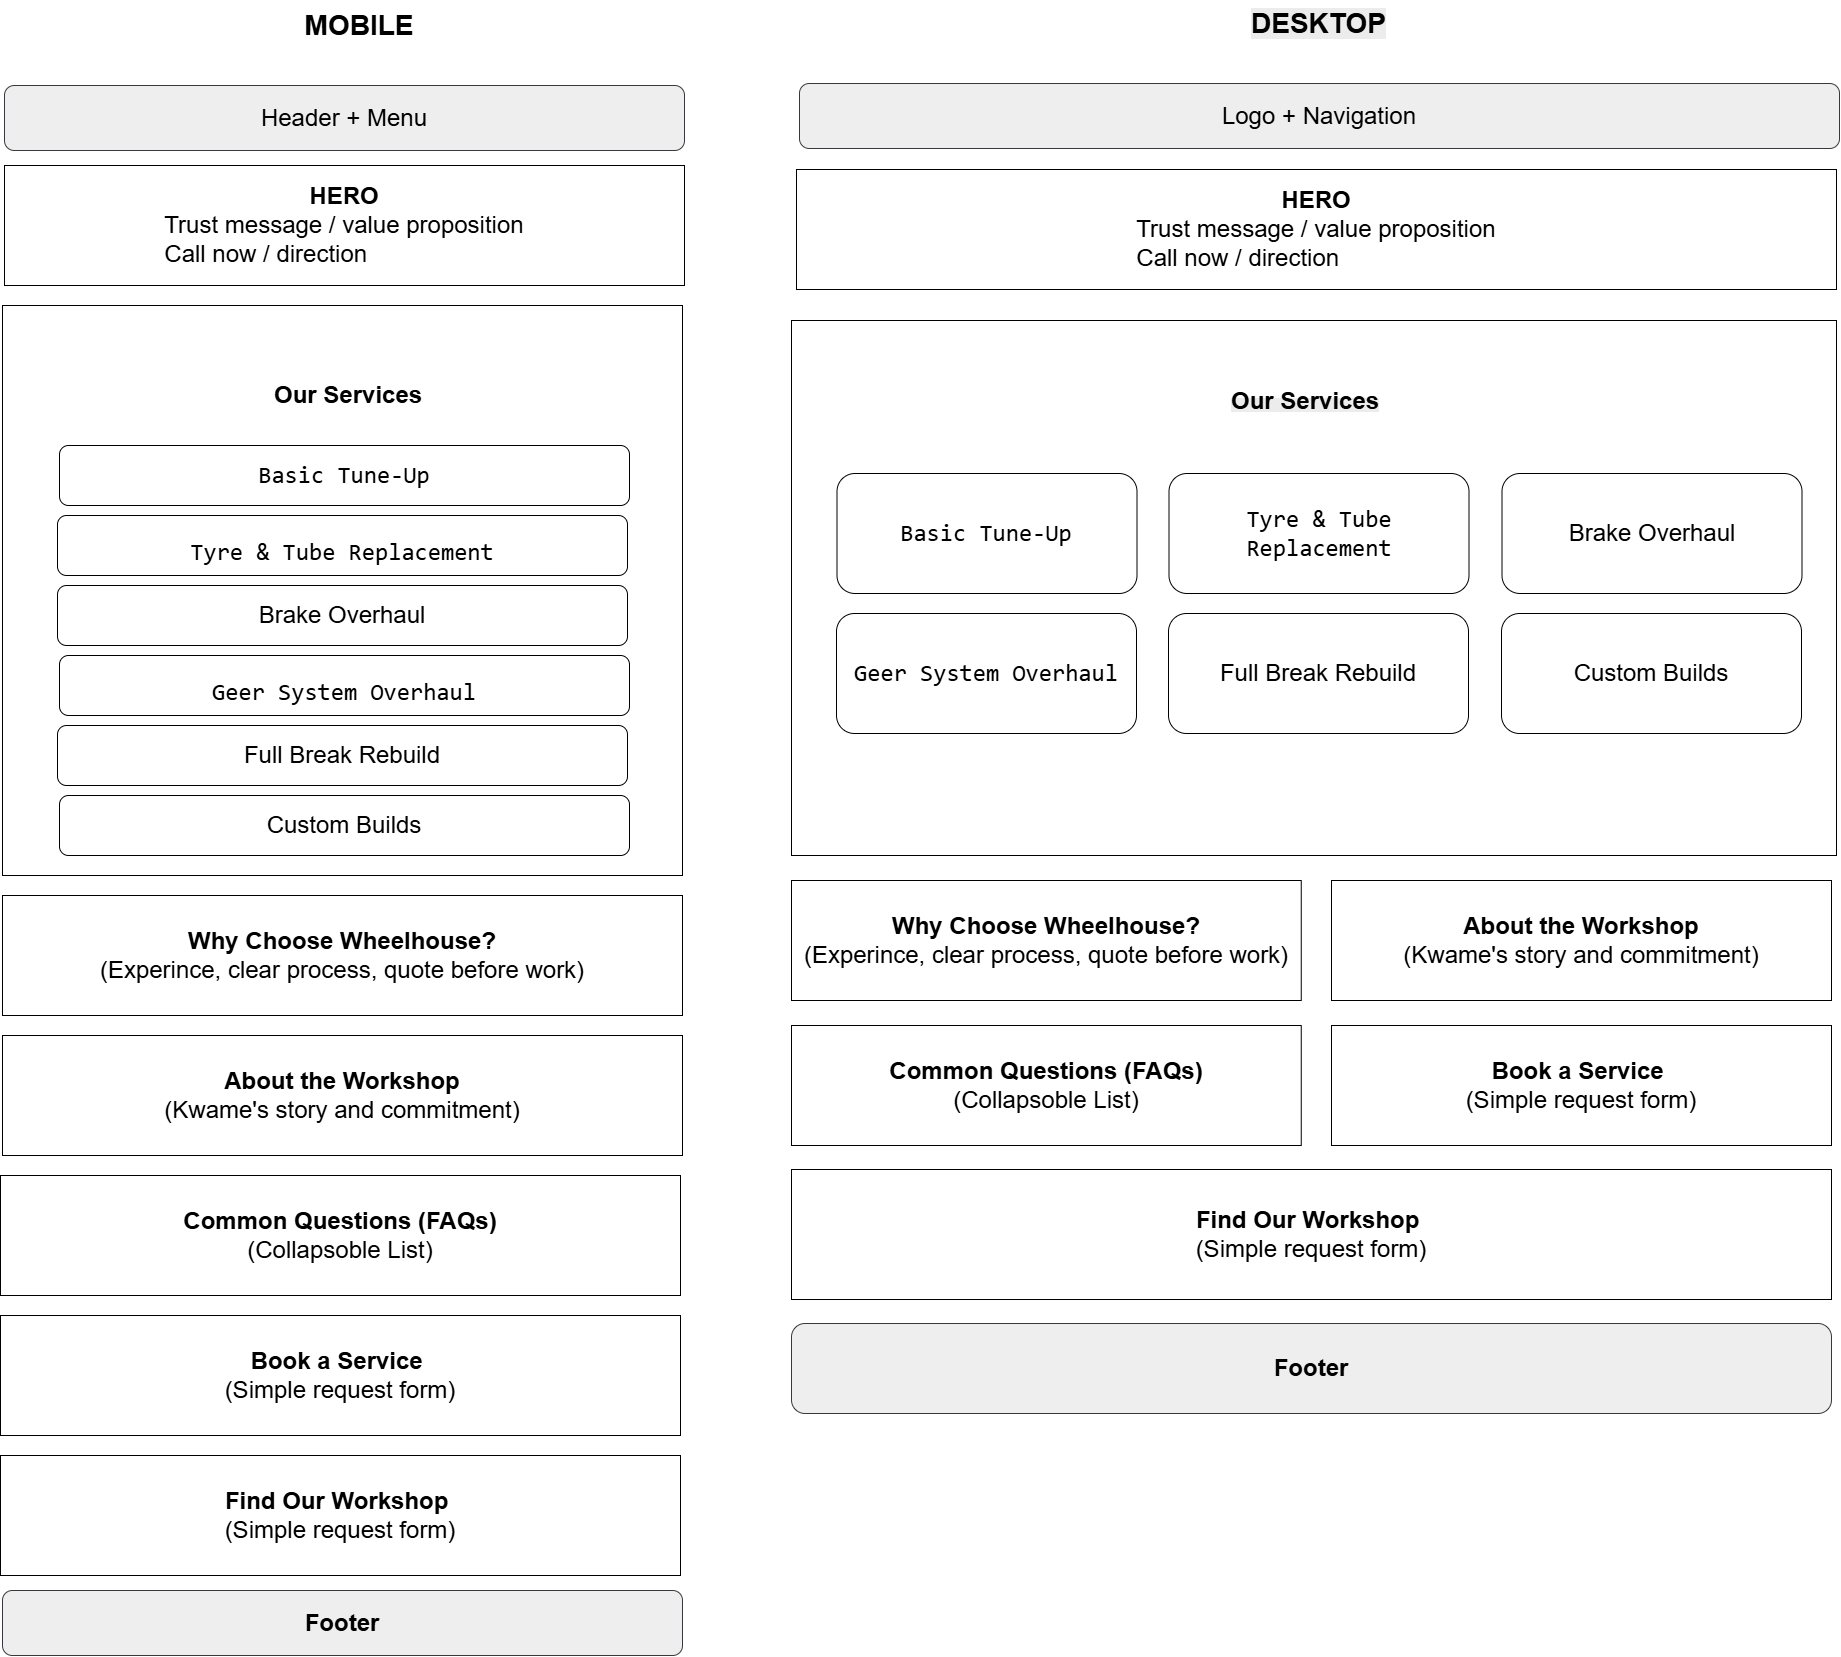

The diagram above was exported from draw.io. Its source (the exported page's mxGraphModel, read from the mxfile embedded in the PNG):
<mxGraphModel dx="2946" dy="1619" grid="1" gridSize="10" guides="1" tooltips="1" connect="1" arrows="1" fold="1" page="1" pageScale="1" pageWidth="850" pageHeight="1100" math="0" shadow="0">
  <root>
    <mxCell id="0" />
    <mxCell id="1" parent="0" />
    <mxCell id="RFSyXLE4zIfQnrZrX69L-1" parent="1" style="rounded=1;whiteSpace=wrap;html=1;roundedPerimeter=1;labelBackgroundColor=none;fillColor=#eeeeee;strokeColor=#36393d;" value="&lt;font style=&quot;font-size: 24px;&quot;&gt;Header + Menu&lt;/font&gt;" vertex="1">
      <mxGeometry height="65" width="680" x="414" y="365" as="geometry" />
    </mxCell>
    <mxCell id="RFSyXLE4zIfQnrZrX69L-2" parent="1" style="rounded=0;whiteSpace=wrap;html=1;labelBackgroundColor=none;" value="&lt;div style=&quot;&quot;&gt;&lt;b style=&quot;background-color: transparent; color: light-dark(#000000, var(--ge-light-color, #ffffff));&quot;&gt;&lt;font style=&quot;font-size: 24px;&quot;&gt;HERO&lt;/font&gt;&lt;/b&gt;&lt;/div&gt;&lt;div style=&quot;text-align: left;&quot;&gt;&lt;font style=&quot;font-size: 24px;&quot;&gt;&lt;span style=&quot;background-color: transparent; color: light-dark(#000000, var(--ge-light-color, #ffffff));&quot;&gt;Trust message / value proposition&lt;br&gt;&lt;/span&gt;&lt;span style=&quot;background-color: transparent; color: light-dark(#000000, var(--ge-light-color, #ffffff));&quot;&gt;Call now / direction&lt;/span&gt;&lt;/font&gt;&lt;/div&gt;" vertex="1">
      <mxGeometry height="120" width="680" x="414" y="445" as="geometry" />
    </mxCell>
    <mxCell id="RFSyXLE4zIfQnrZrX69L-3" parent="1" style="rounded=0;whiteSpace=wrap;html=1;labelBackgroundColor=none;align=center;movable=1;" value="&lt;div style=&quot;&quot;&gt;&lt;div style=&quot;&quot;&gt;&lt;br&gt;&lt;/div&gt;&lt;/div&gt;" vertex="1">
      <mxGeometry height="570" width="680" x="412" y="585" as="geometry" />
    </mxCell>
    <mxCell id="RFSyXLE4zIfQnrZrX69L-4" parent="1" style="rounded=0;whiteSpace=wrap;html=1;labelBackgroundColor=none;" value="&lt;div style=&quot;&quot;&gt;&lt;span style=&quot;background-color: transparent; color: light-dark(#000000, var(--ge-light-color, #ffffff));&quot;&gt;&lt;b style=&quot;&quot;&gt;&lt;font style=&quot;font-size: 24px;&quot;&gt;Why Choose Wheelhouse?&lt;/font&gt;&lt;/b&gt;&lt;/span&gt;&lt;/div&gt;&lt;div style=&quot;&quot;&gt;&lt;span style=&quot;background-color: transparent; color: light-dark(#000000, var(--ge-light-color, #ffffff));&quot;&gt;&lt;font style=&quot;font-size: 24px;&quot;&gt;(Experince, clear process, quote before work)&lt;/font&gt;&lt;/span&gt;&lt;/div&gt;" vertex="1">
      <mxGeometry height="120" width="680" x="412" y="1175" as="geometry" />
    </mxCell>
    <mxCell id="RFSyXLE4zIfQnrZrX69L-5" parent="1" style="rounded=0;whiteSpace=wrap;html=1;labelBackgroundColor=none;" value="&lt;div&gt;&lt;span style=&quot;font-size: 24px; background-color: transparent; color: light-dark(#000000, var(--ge-light-color, #ffffff));&quot;&gt;&lt;b&gt;About the Workshop&lt;br&gt;&lt;/b&gt;(Kwame's story and commitment)&lt;/span&gt;&lt;/div&gt;" vertex="1">
      <mxGeometry height="120" width="680" x="412" y="1315" as="geometry" />
    </mxCell>
    <mxCell id="RFSyXLE4zIfQnrZrX69L-6" parent="1" style="rounded=0;whiteSpace=wrap;html=1;labelBackgroundColor=none;" value="&lt;span style=&quot;font-size: 24px;&quot;&gt;&lt;b&gt;Common Questions (FAQs)&lt;br&gt;&lt;/b&gt;(Collapsoble List)&lt;/span&gt;" vertex="1">
      <mxGeometry height="120" width="680" x="410" y="1455" as="geometry" />
    </mxCell>
    <mxCell id="RFSyXLE4zIfQnrZrX69L-7" parent="1" style="rounded=0;whiteSpace=wrap;html=1;labelBackgroundColor=none;" value="&lt;span style=&quot;font-size: 24px;&quot;&gt;&lt;b&gt;Find Our Workshop&amp;nbsp;&lt;br&gt;&lt;/b&gt;(Simple request form)&lt;/span&gt;" vertex="1">
      <mxGeometry height="120" width="680" x="410" y="1735" as="geometry" />
    </mxCell>
    <mxCell id="RFSyXLE4zIfQnrZrX69L-8" parent="1" style="rounded=1;whiteSpace=wrap;html=1;labelBackgroundColor=none;fillColor=#eeeeee;strokeColor=#36393d;roundedPerimeter=1;" value="&lt;span style=&quot;font-size: 24px;&quot;&gt;&lt;b&gt;Footer&lt;/b&gt;&lt;/span&gt;" vertex="1">
      <mxGeometry height="65" width="680" x="412" y="1870" as="geometry" />
    </mxCell>
    <mxCell id="RFSyXLE4zIfQnrZrX69L-9" parent="1" style="rounded=0;whiteSpace=wrap;html=1;labelBackgroundColor=none;" value="&lt;b style=&quot;font-size: 24px;&quot;&gt;Book a Service&amp;nbsp;&lt;br&gt;&lt;/b&gt;&lt;span style=&quot;font-size: 24px;&quot;&gt;(Simple request form)&lt;/span&gt;" vertex="1">
      <mxGeometry height="120" width="680" x="410" y="1595" as="geometry" />
    </mxCell>
    <mxCell id="RFSyXLE4zIfQnrZrX69L-10" parent="1" style="rounded=0;whiteSpace=wrap;html=1;labelBackgroundColor=none;" value="&lt;div&gt;&lt;b style=&quot;background-color: transparent;&quot;&gt;&lt;font style=&quot;font-size: 24px;&quot;&gt;HERO&lt;/font&gt;&lt;/b&gt;&lt;/div&gt;&lt;div style=&quot;text-align: left;&quot;&gt;&lt;font style=&quot;font-size: 24px;&quot;&gt;&lt;span style=&quot;background-color: transparent;&quot;&gt;Trust message / value proposition&lt;br&gt;&lt;/span&gt;&lt;span style=&quot;background-color: transparent;&quot;&gt;Call now / direction&lt;/span&gt;&lt;/font&gt;&lt;/div&gt;" vertex="1">
      <mxGeometry height="120" width="1040" x="1206" y="449" as="geometry" />
    </mxCell>
    <mxCell id="RFSyXLE4zIfQnrZrX69L-11" parent="1" style="rounded=1;whiteSpace=wrap;html=1;roundedPerimeter=1;labelBackgroundColor=none;fillColor=#eeeeee;strokeColor=#36393d;" value="&lt;span style=&quot;font-size: 24px;&quot;&gt;Logo + Navigation&lt;/span&gt;" vertex="1">
      <mxGeometry height="65" width="1040" x="1209" y="363" as="geometry" />
    </mxCell>
    <mxCell id="RFSyXLE4zIfQnrZrX69L-12" parent="1" style="text;html=1;whiteSpace=wrap;strokeColor=none;fillColor=none;align=center;verticalAlign=middle;rounded=0;labelBackgroundColor=none;" value="&lt;font style=&quot;font-size: 28px;&quot;&gt;&lt;b&gt;MOBILE&lt;/b&gt;&lt;/font&gt;" vertex="1">
      <mxGeometry height="30" width="60" x="739" y="290" as="geometry" />
    </mxCell>
    <mxCell id="RFSyXLE4zIfQnrZrX69L-23" parent="1" style="text;whiteSpace=wrap;html=1;" value="&lt;b style=&quot;forced-color-adjust: none; color: rgb(0, 0, 0); font-family: Helvetica; font-size: 28px; font-style: normal; font-variant-ligatures: normal; font-variant-caps: normal; letter-spacing: normal; orphans: 2; text-align: center; text-indent: 0px; text-transform: none; widows: 2; word-spacing: 0px; -webkit-text-stroke-width: 0px; white-space: normal; background-color: rgb(236, 236, 236); text-decoration-thickness: initial; text-decoration-style: initial; text-decoration-color: initial;&quot;&gt;DESKTOP&lt;/b&gt;" vertex="1">
      <mxGeometry height="60" width="140" x="1659" y="280" as="geometry" />
    </mxCell>
    <mxCell id="RFSyXLE4zIfQnrZrX69L-24" parent="1" style="rounded=1;whiteSpace=wrap;html=1;roundedPerimeter=1;align=center;" value="&lt;div&gt;&lt;font style=&quot;font-size: 24px;&quot;&gt;Brake Overhaul&lt;/font&gt;&lt;/div&gt;" vertex="1">
      <mxGeometry height="60" width="570" x="467" y="865" as="geometry" />
    </mxCell>
    <mxCell id="RFSyXLE4zIfQnrZrX69L-25" parent="1" style="rounded=1;whiteSpace=wrap;html=1;roundedPerimeter=1;fontColor=#000000;" value="&lt;div style=&quot;text-align: start;&quot;&gt;&lt;span style=&quot;background-color: transparent; text-wrap-mode: nowrap;&quot;&gt;&lt;font face=&quot;monospace&quot; style=&quot;font-size: 24px;&quot;&gt;Basic Tune-Up&lt;/font&gt;&lt;/span&gt;&lt;/div&gt;" vertex="1">
      <mxGeometry height="60" width="570" x="469" y="725" as="geometry" />
    </mxCell>
    <mxCell id="RFSyXLE4zIfQnrZrX69L-26" parent="1" style="rounded=1;whiteSpace=wrap;html=1;roundedPerimeter=1;align=center;" value="&lt;br&gt;&lt;div&gt;&lt;font face=&quot;monospace&quot; style=&quot;font-size: 24px;&quot;&gt;&lt;span style=&quot;text-wrap-mode: nowrap;&quot;&gt;Tyre &amp;amp; Tube Replacement&lt;/span&gt;&lt;/font&gt;&lt;/div&gt;" vertex="1">
      <mxGeometry height="60" width="570" x="467" y="795" as="geometry" />
    </mxCell>
    <mxCell id="RFSyXLE4zIfQnrZrX69L-27" parent="1" style="text;html=1;whiteSpace=wrap;strokeColor=none;fillColor=none;align=left;verticalAlign=middle;rounded=0;" value="&lt;b&gt;&lt;font style=&quot;font-size: 24px;&quot;&gt;Our Services&lt;/font&gt;&lt;/b&gt;" vertex="1">
      <mxGeometry height="30" width="175" x="681.5" y="660" as="geometry" />
    </mxCell>
    <mxCell id="RFSyXLE4zIfQnrZrX69L-31" parent="1" style="rounded=1;whiteSpace=wrap;html=1;roundedPerimeter=1;align=center;" value="&lt;div&gt;&lt;font style=&quot;font-size: 24px;&quot;&gt;Custom Builds&lt;/font&gt;&lt;/div&gt;" vertex="1">
      <mxGeometry height="60" width="570" x="469" y="1075" as="geometry" />
    </mxCell>
    <mxCell id="RFSyXLE4zIfQnrZrX69L-32" parent="1" style="rounded=1;whiteSpace=wrap;html=1;roundedPerimeter=1;align=center;" value="&lt;div style=&quot;&quot;&gt;&lt;font style=&quot;font-size: 24px;&quot;&gt;Full Break Rebuild&lt;/font&gt;&lt;/div&gt;" vertex="1">
      <mxGeometry height="60" width="570" x="467" y="1005" as="geometry" />
    </mxCell>
    <mxCell id="RFSyXLE4zIfQnrZrX69L-33" parent="1" style="rounded=1;whiteSpace=wrap;html=1;roundedPerimeter=1;align=center;" value="&lt;br&gt;&lt;div&gt;&lt;font face=&quot;monospace&quot; style=&quot;font-size: 24px;&quot;&gt;&lt;span style=&quot;text-wrap-mode: nowrap;&quot;&gt;Geer System Overhaul&lt;/span&gt;&lt;/font&gt;&lt;/div&gt;" vertex="1">
      <mxGeometry height="60" width="570" x="469" y="935" as="geometry" />
    </mxCell>
    <mxCell id="RFSyXLE4zIfQnrZrX69L-35" parent="1" style="rounded=0;whiteSpace=wrap;html=1;labelBackgroundColor=none;" value="" vertex="1">
      <mxGeometry height="535" width="1045" x="1201" y="600" as="geometry" />
    </mxCell>
    <mxCell id="RFSyXLE4zIfQnrZrX69L-36" parent="1" style="rounded=1;whiteSpace=wrap;html=1;roundedPerimeter=1;multiple=0;glass=0;labelBackgroundColor=none;" value="&lt;span style=&quot;font-family: monospace; white-space: nowrap; font-size: 24px;&quot;&gt;Tyre &amp;amp; Tube&lt;br&gt;Replacement&lt;/span&gt;" vertex="1">
      <mxGeometry height="120" width="300" x="1578.5" y="753" as="geometry" />
    </mxCell>
    <mxCell id="RFSyXLE4zIfQnrZrX69L-37" parent="1" style="rounded=1;whiteSpace=wrap;html=1;roundedPerimeter=1;labelBackgroundColor=none;" value="&lt;span style=&quot;font-family: monospace; font-size: 24px; text-align: start; white-space: nowrap;&quot;&gt;Basic Tune-Up&lt;/span&gt;" vertex="1">
      <mxGeometry height="120" width="300" x="1246.5" y="753" as="geometry" />
    </mxCell>
    <mxCell id="RFSyXLE4zIfQnrZrX69L-38" parent="1" style="rounded=1;whiteSpace=wrap;html=1;roundedPerimeter=1;multiple=0;glass=0;labelBackgroundColor=none;" value="&lt;span style=&quot;font-size: 24px;&quot;&gt;Brake Overhaul&lt;/span&gt;" vertex="1">
      <mxGeometry height="120" width="300" x="1911.5" y="753" as="geometry" />
    </mxCell>
    <mxCell id="RFSyXLE4zIfQnrZrX69L-44" parent="1" style="text;whiteSpace=wrap;html=1;" value="&lt;b style=&quot;forced-color-adjust: none; color: rgb(0, 0, 0); font-family: Helvetica; font-size: 12px; font-style: normal; font-variant-ligatures: normal; font-variant-caps: normal; letter-spacing: normal; orphans: 2; text-align: left; text-indent: 0px; text-transform: none; widows: 2; word-spacing: 0px; -webkit-text-stroke-width: 0px; white-space: normal; background-color: rgb(236, 236, 236); text-decoration-thickness: initial; text-decoration-style: initial; text-decoration-color: initial;&quot;&gt;&lt;font style=&quot;forced-color-adjust: none; font-size: 24px;&quot;&gt;Our Services&lt;/font&gt;&lt;/b&gt;" vertex="1">
      <mxGeometry height="50" width="180" x="1639" y="660" as="geometry" />
    </mxCell>
    <mxCell id="RFSyXLE4zIfQnrZrX69L-45" parent="1" style="rounded=0;whiteSpace=wrap;html=1;labelBackgroundColor=none;" value="&lt;div style=&quot;&quot;&gt;&lt;span style=&quot;background-color: transparent; color: light-dark(#000000, var(--ge-light-color, #ffffff));&quot;&gt;&lt;b style=&quot;&quot;&gt;&lt;font style=&quot;font-size: 24px;&quot;&gt;Why Choose Wheelhouse?&lt;/font&gt;&lt;/b&gt;&lt;/span&gt;&lt;/div&gt;&lt;div style=&quot;&quot;&gt;&lt;span style=&quot;background-color: transparent; color: light-dark(#000000, var(--ge-light-color, #ffffff));&quot;&gt;&lt;font style=&quot;font-size: 24px;&quot;&gt;(Experince, clear process, quote before work)&lt;/font&gt;&lt;/span&gt;&lt;/div&gt;" vertex="1">
      <mxGeometry height="120" width="509.75" x="1201" y="1160" as="geometry" />
    </mxCell>
    <mxCell id="RFSyXLE4zIfQnrZrX69L-46" parent="1" style="rounded=1;whiteSpace=wrap;html=1;roundedPerimeter=1;multiple=0;glass=0;labelBackgroundColor=none;" value="&lt;span style=&quot;font-size: 24px;&quot;&gt;Full Break Rebuild&lt;/span&gt;" vertex="1">
      <mxGeometry height="120" width="300" x="1578" y="893" as="geometry" />
    </mxCell>
    <mxCell id="RFSyXLE4zIfQnrZrX69L-47" parent="1" style="rounded=1;whiteSpace=wrap;html=1;roundedPerimeter=1;labelBackgroundColor=none;" value="&lt;span style=&quot;font-family: monospace; font-size: 24px; white-space: nowrap;&quot;&gt;Geer System Overhaul&lt;/span&gt;" vertex="1">
      <mxGeometry height="120" width="300" x="1246" y="893" as="geometry" />
    </mxCell>
    <mxCell id="RFSyXLE4zIfQnrZrX69L-48" parent="1" style="rounded=1;whiteSpace=wrap;html=1;roundedPerimeter=1;multiple=0;glass=0;labelBackgroundColor=none;" value="&lt;span style=&quot;font-size: 24px;&quot;&gt;Custom Builds&lt;/span&gt;" vertex="1">
      <mxGeometry height="120" width="300" x="1911" y="893" as="geometry" />
    </mxCell>
    <mxCell id="RFSyXLE4zIfQnrZrX69L-53" parent="1" style="rounded=0;whiteSpace=wrap;html=1;labelBackgroundColor=none;" value="&lt;div style=&quot;&quot;&gt;&lt;b style=&quot;font-size: 24px;&quot;&gt;About the Workshop&lt;br&gt;&lt;/b&gt;&lt;span style=&quot;font-size: 24px;&quot;&gt;(Kwame's story and commitment)&lt;/span&gt;&lt;/div&gt;" vertex="1">
      <mxGeometry height="120" width="500" x="1741" y="1160" as="geometry" />
    </mxCell>
    <mxCell id="RFSyXLE4zIfQnrZrX69L-54" parent="1" style="rounded=0;whiteSpace=wrap;html=1;labelBackgroundColor=none;" value="&lt;div style=&quot;&quot;&gt;&lt;b style=&quot;font-size: 24px;&quot;&gt;Common Questions (FAQs)&lt;br&gt;&lt;/b&gt;&lt;span style=&quot;font-size: 24px;&quot;&gt;(Collapsoble List)&lt;/span&gt;&lt;/div&gt;" vertex="1">
      <mxGeometry height="120" width="509.75" x="1201" y="1305" as="geometry" />
    </mxCell>
    <mxCell id="RFSyXLE4zIfQnrZrX69L-55" parent="1" style="rounded=0;whiteSpace=wrap;html=1;labelBackgroundColor=none;" value="&lt;div style=&quot;&quot;&gt;&lt;b style=&quot;font-size: 24px;&quot;&gt;Book a Service&amp;nbsp;&lt;br&gt;&lt;/b&gt;&lt;span style=&quot;font-size: 24px;&quot;&gt;(Simple request form)&lt;/span&gt;&lt;/div&gt;" vertex="1">
      <mxGeometry height="120" width="500" x="1741" y="1305" as="geometry" />
    </mxCell>
    <mxCell id="RFSyXLE4zIfQnrZrX69L-56" parent="1" style="rounded=0;whiteSpace=wrap;html=1;labelBackgroundColor=none;" value="&lt;div style=&quot;&quot;&gt;&lt;b style=&quot;font-size: 24px;&quot;&gt;Find Our Workshop&amp;nbsp;&lt;br&gt;&lt;/b&gt;&lt;span style=&quot;font-size: 24px;&quot;&gt;(Simple request form)&lt;/span&gt;&lt;/div&gt;" vertex="1">
      <mxGeometry height="130" width="1040" x="1201" y="1449" as="geometry" />
    </mxCell>
    <mxCell id="RFSyXLE4zIfQnrZrX69L-57" parent="1" style="rounded=1;whiteSpace=wrap;html=1;labelBackgroundColor=none;fillColor=#eeeeee;strokeColor=#36393d;roundedPerimeter=1;" value="&lt;span style=&quot;font-size: 24px;&quot;&gt;&lt;b&gt;Footer&lt;/b&gt;&lt;/span&gt;" vertex="1">
      <mxGeometry height="90" width="1040" x="1201" y="1603" as="geometry" />
    </mxCell>
  </root>
</mxGraphModel>